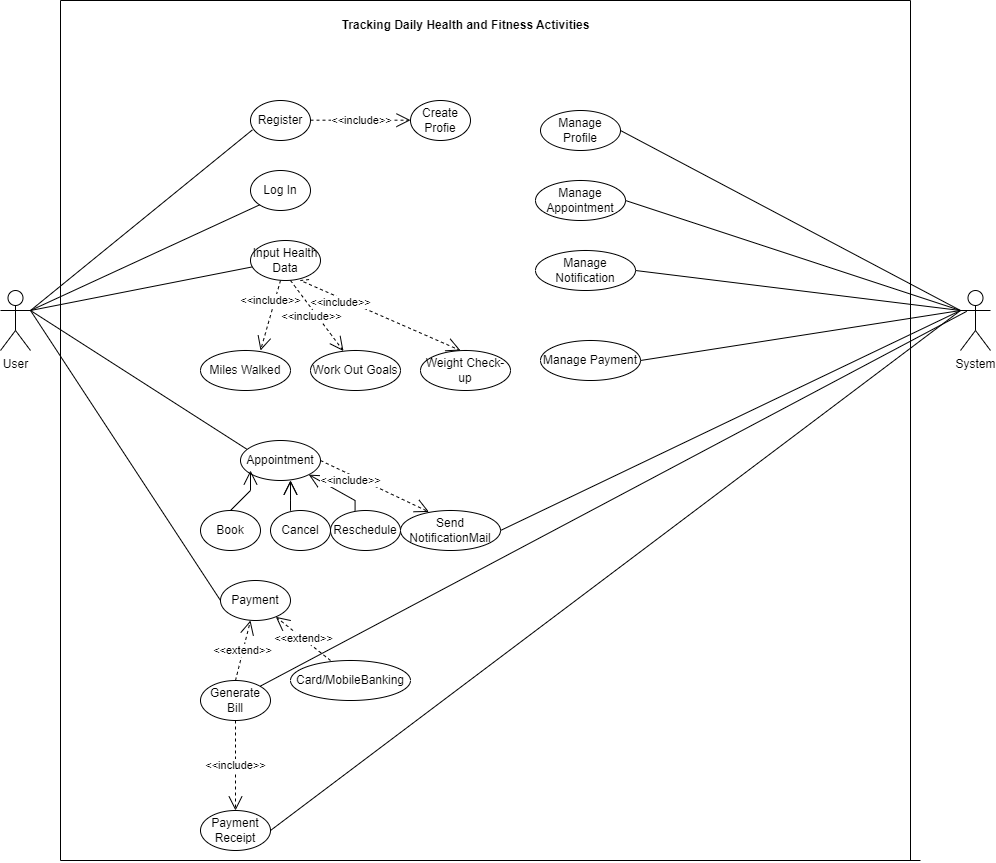

The diagram above was exported from draw.io. Its source (the exported page's mxGraphModel, read from the mxfile embedded in the PNG):
<mxGraphModel dx="3115" dy="1951" grid="1" gridSize="10" guides="1" tooltips="1" connect="1" arrows="1" fold="1" page="1" pageScale="1" pageWidth="850" pageHeight="1100" math="0" shadow="0">
  <root>
    <mxCell id="0" />
    <mxCell id="1" parent="0" />
    <mxCell id="E5G8NDUtqUEg_YTjUeg2-34" value="User&lt;div&gt;&lt;br&gt;&lt;/div&gt;" style="shape=umlActor;verticalLabelPosition=bottom;verticalAlign=top;html=1;outlineConnect=0;" parent="1" vertex="1">
      <mxGeometry x="-50" y="-140" width="30" height="60" as="geometry" />
    </mxCell>
    <mxCell id="E5G8NDUtqUEg_YTjUeg2-35" value="Register" style="ellipse;whiteSpace=wrap;html=1;" parent="1" vertex="1">
      <mxGeometry x="200" y="-330" width="60" height="40" as="geometry" />
    </mxCell>
    <mxCell id="E5G8NDUtqUEg_YTjUeg2-36" value="Create Profie" style="ellipse;whiteSpace=wrap;html=1;" parent="1" vertex="1">
      <mxGeometry x="360" y="-330" width="60" height="40" as="geometry" />
    </mxCell>
    <mxCell id="E5G8NDUtqUEg_YTjUeg2-37" value="Log In" style="ellipse;whiteSpace=wrap;html=1;" parent="1" vertex="1">
      <mxGeometry x="200" y="-260" width="60" height="40" as="geometry" />
    </mxCell>
    <mxCell id="E5G8NDUtqUEg_YTjUeg2-40" value="Input Health Data" style="ellipse;whiteSpace=wrap;html=1;" parent="1" vertex="1">
      <mxGeometry x="200" y="-190" width="70" height="40" as="geometry" />
    </mxCell>
    <mxCell id="85AyXXTWw5L8WHtA2ObB-1" value="Miles Walked" style="ellipse;whiteSpace=wrap;html=1;" parent="1" vertex="1">
      <mxGeometry x="150" y="-80" width="90" height="40" as="geometry" />
    </mxCell>
    <mxCell id="85AyXXTWw5L8WHtA2ObB-2" value="Work Out Goals" style="ellipse;whiteSpace=wrap;html=1;" parent="1" vertex="1">
      <mxGeometry x="260" y="-80" width="90" height="40" as="geometry" />
    </mxCell>
    <mxCell id="85AyXXTWw5L8WHtA2ObB-3" value="Weight Check-up" style="ellipse;whiteSpace=wrap;html=1;" parent="1" vertex="1">
      <mxGeometry x="370" y="-80" width="90" height="40" as="geometry" />
    </mxCell>
    <mxCell id="85AyXXTWw5L8WHtA2ObB-5" value="&amp;lt;&amp;lt;include&amp;gt;&amp;gt;" style="endArrow=open;endSize=12;dashed=1;html=1;rounded=0;" parent="1" edge="1">
      <mxGeometry width="160" relative="1" as="geometry">
        <mxPoint x="260" y="-310.31" as="sourcePoint" />
        <mxPoint x="360" y="-310.31" as="targetPoint" />
        <mxPoint as="offset" />
      </mxGeometry>
    </mxCell>
    <mxCell id="85AyXXTWw5L8WHtA2ObB-7" value="&amp;lt;&amp;lt;include&amp;gt;&amp;gt;" style="endArrow=open;endSize=12;dashed=1;html=1;rounded=0;" parent="1" edge="1">
      <mxGeometry x="-0.3959" y="-4" width="160" relative="1" as="geometry">
        <mxPoint x="230" y="-150" as="sourcePoint" />
        <mxPoint x="210" y="-80" as="targetPoint" />
        <mxPoint as="offset" />
        <Array as="points">
          <mxPoint x="230" y="-149.69" />
        </Array>
      </mxGeometry>
    </mxCell>
    <mxCell id="85AyXXTWw5L8WHtA2ObB-8" value="&amp;lt;&amp;lt;include&amp;gt;&amp;gt;" style="endArrow=open;endSize=12;dashed=1;html=1;rounded=0;exitX=0.837;exitY=0.976;exitDx=0;exitDy=0;exitPerimeter=0;" parent="1" source="E5G8NDUtqUEg_YTjUeg2-40" edge="1">
      <mxGeometry x="-0.3959" y="-4" width="160" relative="1" as="geometry">
        <mxPoint x="390" y="-150" as="sourcePoint" />
        <mxPoint x="410" y="-80" as="targetPoint" />
        <mxPoint as="offset" />
        <Array as="points">
          <mxPoint x="250" y="-150" />
        </Array>
      </mxGeometry>
    </mxCell>
    <mxCell id="85AyXXTWw5L8WHtA2ObB-9" value="&amp;lt;&amp;lt;include&amp;gt;&amp;gt;" style="endArrow=open;endSize=12;dashed=1;html=1;rounded=0;entryX=0.366;entryY=0.013;entryDx=0;entryDy=0;entryPerimeter=0;" parent="1" target="85AyXXTWw5L8WHtA2ObB-2" edge="1">
      <mxGeometry x="-0.041" y="-5" width="160" relative="1" as="geometry">
        <mxPoint x="240" y="-150" as="sourcePoint" />
        <mxPoint x="270" y="-70" as="targetPoint" />
        <mxPoint as="offset" />
        <Array as="points">
          <mxPoint x="240" y="-149.69" />
        </Array>
      </mxGeometry>
    </mxCell>
    <mxCell id="85AyXXTWw5L8WHtA2ObB-10" value="Appointment" style="ellipse;whiteSpace=wrap;html=1;" parent="1" vertex="1">
      <mxGeometry x="190" y="10" width="80" height="40" as="geometry" />
    </mxCell>
    <mxCell id="85AyXXTWw5L8WHtA2ObB-11" value="Book" style="ellipse;whiteSpace=wrap;html=1;" parent="1" vertex="1">
      <mxGeometry x="150" y="80" width="60" height="40" as="geometry" />
    </mxCell>
    <mxCell id="85AyXXTWw5L8WHtA2ObB-12" value="Cancel" style="ellipse;whiteSpace=wrap;html=1;" parent="1" vertex="1">
      <mxGeometry x="220" y="80" width="60" height="40" as="geometry" />
    </mxCell>
    <mxCell id="85AyXXTWw5L8WHtA2ObB-13" value="Reschedule" style="ellipse;whiteSpace=wrap;html=1;" parent="1" vertex="1">
      <mxGeometry x="280" y="80" width="70" height="40" as="geometry" />
    </mxCell>
    <mxCell id="85AyXXTWw5L8WHtA2ObB-14" value="" style="endArrow=open;endFill=1;endSize=12;html=1;rounded=0;" parent="1" edge="1">
      <mxGeometry width="160" relative="1" as="geometry">
        <mxPoint x="240" y="80" as="sourcePoint" />
        <mxPoint x="240" y="50" as="targetPoint" />
        <Array as="points">
          <mxPoint x="240" y="70" />
        </Array>
      </mxGeometry>
    </mxCell>
    <mxCell id="85AyXXTWw5L8WHtA2ObB-15" value="" style="endArrow=open;endFill=1;endSize=12;html=1;rounded=0;" parent="1" edge="1">
      <mxGeometry width="160" relative="1" as="geometry">
        <mxPoint x="240" y="80" as="sourcePoint" />
        <mxPoint x="240" y="50" as="targetPoint" />
        <Array as="points">
          <mxPoint x="240" y="70" />
        </Array>
      </mxGeometry>
    </mxCell>
    <mxCell id="85AyXXTWw5L8WHtA2ObB-16" value="" style="endArrow=open;endFill=1;endSize=12;html=1;rounded=0;exitX=0.5;exitY=0;exitDx=0;exitDy=0;" parent="1" source="85AyXXTWw5L8WHtA2ObB-11" edge="1">
      <mxGeometry width="160" relative="1" as="geometry">
        <mxPoint x="200" y="70" as="sourcePoint" />
        <mxPoint x="200" y="40" as="targetPoint" />
        <Array as="points">
          <mxPoint x="200" y="60" />
        </Array>
      </mxGeometry>
    </mxCell>
    <mxCell id="85AyXXTWw5L8WHtA2ObB-17" value="" style="endArrow=open;endFill=1;endSize=12;html=1;rounded=0;entryX=1;entryY=1;entryDx=0;entryDy=0;" parent="1" target="85AyXXTWw5L8WHtA2ObB-10" edge="1">
      <mxGeometry width="160" relative="1" as="geometry">
        <mxPoint x="304.58" y="80" as="sourcePoint" />
        <mxPoint x="304.58" y="50" as="targetPoint" />
        <Array as="points">
          <mxPoint x="304.58" y="70" />
        </Array>
      </mxGeometry>
    </mxCell>
    <mxCell id="85AyXXTWw5L8WHtA2ObB-18" value="Payment" style="ellipse;whiteSpace=wrap;html=1;" parent="1" vertex="1">
      <mxGeometry x="170" y="150" width="70" height="40" as="geometry" />
    </mxCell>
    <mxCell id="85AyXXTWw5L8WHtA2ObB-19" value="Generate Bill" style="ellipse;whiteSpace=wrap;html=1;" parent="1" vertex="1">
      <mxGeometry x="150" y="250" width="70" height="40" as="geometry" />
    </mxCell>
    <mxCell id="85AyXXTWw5L8WHtA2ObB-20" value="Payment Receipt" style="ellipse;whiteSpace=wrap;html=1;" parent="1" vertex="1">
      <mxGeometry x="150" y="380" width="70" height="40" as="geometry" />
    </mxCell>
    <mxCell id="85AyXXTWw5L8WHtA2ObB-21" value="Card/MobileBanking" style="ellipse;whiteSpace=wrap;html=1;" parent="1" vertex="1">
      <mxGeometry x="240" y="230" width="120" height="40" as="geometry" />
    </mxCell>
    <mxCell id="85AyXXTWw5L8WHtA2ObB-22" value="&amp;lt;&amp;lt;extend&amp;gt;&amp;gt;" style="endArrow=open;endSize=12;dashed=1;html=1;rounded=0;exitX=0.5;exitY=0;exitDx=0;exitDy=0;" parent="1" source="85AyXXTWw5L8WHtA2ObB-19" edge="1">
      <mxGeometry width="160" relative="1" as="geometry">
        <mxPoint x="185" y="240" as="sourcePoint" />
        <mxPoint x="200" y="190" as="targetPoint" />
        <mxPoint as="offset" />
      </mxGeometry>
    </mxCell>
    <mxCell id="85AyXXTWw5L8WHtA2ObB-24" value="&amp;lt;&amp;lt;extend&amp;gt;&amp;gt;" style="endArrow=open;endSize=12;dashed=1;html=1;rounded=0;" parent="1" target="85AyXXTWw5L8WHtA2ObB-18" edge="1">
      <mxGeometry width="160" relative="1" as="geometry">
        <mxPoint x="280" y="230" as="sourcePoint" />
        <mxPoint x="260" y="170" as="targetPoint" />
      </mxGeometry>
    </mxCell>
    <mxCell id="85AyXXTWw5L8WHtA2ObB-25" value="&amp;lt;&amp;lt;include&amp;gt;&amp;gt;" style="endArrow=open;endSize=12;dashed=1;html=1;rounded=0;exitX=0.5;exitY=1;exitDx=0;exitDy=0;" parent="1" source="85AyXXTWw5L8WHtA2ObB-19" target="85AyXXTWw5L8WHtA2ObB-20" edge="1">
      <mxGeometry width="160" relative="1" as="geometry">
        <mxPoint x="175" y="300" as="sourcePoint" />
        <mxPoint x="165" y="330" as="targetPoint" />
        <mxPoint as="offset" />
      </mxGeometry>
    </mxCell>
    <mxCell id="85AyXXTWw5L8WHtA2ObB-26" value="Send NotificationMail" style="ellipse;whiteSpace=wrap;html=1;" parent="1" vertex="1">
      <mxGeometry x="350" y="80" width="100" height="40" as="geometry" />
    </mxCell>
    <mxCell id="85AyXXTWw5L8WHtA2ObB-27" value="&amp;lt;&amp;lt;include&amp;gt;&amp;gt;" style="endArrow=open;endSize=12;dashed=1;html=1;rounded=0;entryX=0.285;entryY=0.036;entryDx=0;entryDy=0;entryPerimeter=0;" parent="1" target="85AyXXTWw5L8WHtA2ObB-26" edge="1">
      <mxGeometry x="-0.3959" y="-4" width="160" relative="1" as="geometry">
        <mxPoint x="270" y="30" as="sourcePoint" />
        <mxPoint x="400" y="91" as="targetPoint" />
        <mxPoint as="offset" />
        <Array as="points">
          <mxPoint x="270" y="31" />
        </Array>
      </mxGeometry>
    </mxCell>
    <mxCell id="85AyXXTWw5L8WHtA2ObB-29" value="" style="endArrow=none;html=1;rounded=0;" parent="1" edge="1">
      <mxGeometry width="50" height="50" relative="1" as="geometry">
        <mxPoint x="10" y="430" as="sourcePoint" />
        <mxPoint x="10" y="-430" as="targetPoint" />
      </mxGeometry>
    </mxCell>
    <mxCell id="85AyXXTWw5L8WHtA2ObB-30" value="" style="endArrow=none;html=1;rounded=0;" parent="1" edge="1">
      <mxGeometry width="50" height="50" relative="1" as="geometry">
        <mxPoint x="10" y="-430" as="sourcePoint" />
        <mxPoint x="860" y="-430" as="targetPoint" />
      </mxGeometry>
    </mxCell>
    <mxCell id="QRa5DunlX8_YRczErHoB-1" value="" style="endArrow=none;html=1;rounded=0;entryX=0.033;entryY=0.733;entryDx=0;entryDy=0;entryPerimeter=0;exitX=1;exitY=0.3333333333333333;exitDx=0;exitDy=0;exitPerimeter=0;" parent="1" source="E5G8NDUtqUEg_YTjUeg2-34" target="E5G8NDUtqUEg_YTjUeg2-35" edge="1">
      <mxGeometry width="50" height="50" relative="1" as="geometry">
        <mxPoint x="70" y="-130" as="sourcePoint" />
        <mxPoint x="120" y="-180" as="targetPoint" />
      </mxGeometry>
    </mxCell>
    <mxCell id="QRa5DunlX8_YRczErHoB-2" value="" style="endArrow=none;html=1;rounded=0;entryX=0;entryY=1;entryDx=0;entryDy=0;exitX=1;exitY=0.3333333333333333;exitDx=0;exitDy=0;exitPerimeter=0;" parent="1" target="E5G8NDUtqUEg_YTjUeg2-37" edge="1" source="E5G8NDUtqUEg_YTjUeg2-34">
      <mxGeometry width="50" height="50" relative="1" as="geometry">
        <mxPoint x="70" y="-120" as="sourcePoint" />
        <mxPoint x="120" y="-170" as="targetPoint" />
      </mxGeometry>
    </mxCell>
    <mxCell id="QRa5DunlX8_YRczErHoB-3" value="" style="endArrow=none;html=1;rounded=0;exitX=1;exitY=0.3333333333333333;exitDx=0;exitDy=0;exitPerimeter=0;" parent="1" target="E5G8NDUtqUEg_YTjUeg2-40" edge="1" source="E5G8NDUtqUEg_YTjUeg2-34">
      <mxGeometry width="50" height="50" relative="1" as="geometry">
        <mxPoint x="70" y="-120" as="sourcePoint" />
        <mxPoint x="150" y="-110" as="targetPoint" />
      </mxGeometry>
    </mxCell>
    <mxCell id="QRa5DunlX8_YRczErHoB-4" value="" style="endArrow=none;html=1;rounded=0;entryX=0.081;entryY=0.22;entryDx=0;entryDy=0;entryPerimeter=0;" parent="1" target="85AyXXTWw5L8WHtA2ObB-10" edge="1">
      <mxGeometry width="50" height="50" relative="1" as="geometry">
        <mxPoint x="-20" y="-120" as="sourcePoint" />
        <mxPoint x="150" y="-40" as="targetPoint" />
      </mxGeometry>
    </mxCell>
    <mxCell id="QRa5DunlX8_YRczErHoB-5" value="" style="endArrow=none;html=1;rounded=0;" parent="1" edge="1">
      <mxGeometry width="50" height="50" relative="1" as="geometry">
        <mxPoint x="-20" y="-120" as="sourcePoint" />
        <mxPoint x="170" y="170" as="targetPoint" />
      </mxGeometry>
    </mxCell>
    <mxCell id="QRa5DunlX8_YRczErHoB-6" style="edgeStyle=orthogonalEdgeStyle;rounded=0;orthogonalLoop=1;jettySize=auto;html=1;exitX=0.5;exitY=1;exitDx=0;exitDy=0;" parent="1" source="85AyXXTWw5L8WHtA2ObB-11" target="85AyXXTWw5L8WHtA2ObB-11" edge="1">
      <mxGeometry relative="1" as="geometry" />
    </mxCell>
    <mxCell id="QRa5DunlX8_YRczErHoB-7" value="Manage Profile" style="ellipse;whiteSpace=wrap;html=1;" parent="1" vertex="1">
      <mxGeometry x="490" y="-320" width="80" height="40" as="geometry" />
    </mxCell>
    <mxCell id="QRa5DunlX8_YRczErHoB-8" value="System&lt;div&gt;&lt;br&gt;&lt;/div&gt;" style="shape=umlActor;verticalLabelPosition=bottom;verticalAlign=top;html=1;" parent="1" vertex="1">
      <mxGeometry x="910" y="-140" width="30" height="60" as="geometry" />
    </mxCell>
    <mxCell id="QRa5DunlX8_YRczErHoB-9" value="Manage Appointment" style="ellipse;whiteSpace=wrap;html=1;" parent="1" vertex="1">
      <mxGeometry x="485" y="-250" width="90" height="40" as="geometry" />
    </mxCell>
    <mxCell id="QRa5DunlX8_YRczErHoB-10" value="Manage Notification" style="ellipse;whiteSpace=wrap;html=1;" parent="1" vertex="1">
      <mxGeometry x="485" y="-180" width="100" height="40" as="geometry" />
    </mxCell>
    <mxCell id="QRa5DunlX8_YRczErHoB-11" value="Manage Payment" style="ellipse;whiteSpace=wrap;html=1;" parent="1" vertex="1">
      <mxGeometry x="490" y="-90" width="100" height="40" as="geometry" />
    </mxCell>
    <mxCell id="QRa5DunlX8_YRczErHoB-13" value="" style="endArrow=none;html=1;rounded=0;entryX=0;entryY=0.3333333333333333;entryDx=0;entryDy=0;entryPerimeter=0;exitX=1;exitY=0.5;exitDx=0;exitDy=0;" parent="1" source="QRa5DunlX8_YRczErHoB-7" target="QRa5DunlX8_YRczErHoB-8" edge="1">
      <mxGeometry width="50" height="50" relative="1" as="geometry">
        <mxPoint x="670" y="-230" as="sourcePoint" />
        <mxPoint x="720" y="-280" as="targetPoint" />
      </mxGeometry>
    </mxCell>
    <mxCell id="QRa5DunlX8_YRczErHoB-14" value="" style="endArrow=none;html=1;rounded=0;exitX=0;exitY=0.3333333333333333;exitDx=0;exitDy=0;exitPerimeter=0;entryX=1;entryY=0.5;entryDx=0;entryDy=0;" parent="1" source="QRa5DunlX8_YRczErHoB-8" target="QRa5DunlX8_YRczErHoB-9" edge="1">
      <mxGeometry width="50" height="50" relative="1" as="geometry">
        <mxPoint x="620" y="-110" as="sourcePoint" />
        <mxPoint x="670" y="-160" as="targetPoint" />
      </mxGeometry>
    </mxCell>
    <mxCell id="QRa5DunlX8_YRczErHoB-15" value="" style="endArrow=none;html=1;rounded=0;entryX=1;entryY=0.5;entryDx=0;entryDy=0;" parent="1" target="QRa5DunlX8_YRczErHoB-10" edge="1">
      <mxGeometry width="50" height="50" relative="1" as="geometry">
        <mxPoint x="910" y="-120" as="sourcePoint" />
        <mxPoint x="630" y="-160" as="targetPoint" />
      </mxGeometry>
    </mxCell>
    <mxCell id="QRa5DunlX8_YRczErHoB-16" value="" style="endArrow=none;html=1;rounded=0;entryX=1;entryY=0.5;entryDx=0;entryDy=0;" parent="1" target="QRa5DunlX8_YRczErHoB-11" edge="1">
      <mxGeometry width="50" height="50" relative="1" as="geometry">
        <mxPoint x="910" y="-120" as="sourcePoint" />
        <mxPoint x="700" y="-100" as="targetPoint" />
      </mxGeometry>
    </mxCell>
    <mxCell id="QRa5DunlX8_YRczErHoB-17" value="" style="endArrow=none;html=1;rounded=0;" parent="1" edge="1">
      <mxGeometry width="50" height="50" relative="1" as="geometry">
        <mxPoint x="450" y="100" as="sourcePoint" />
        <mxPoint x="910" y="-120" as="targetPoint" />
      </mxGeometry>
    </mxCell>
    <mxCell id="QRa5DunlX8_YRczErHoB-18" value="" style="endArrow=none;html=1;rounded=0;entryX=0.208;entryY=0.347;entryDx=0;entryDy=0;entryPerimeter=0;exitX=1;exitY=0;exitDx=0;exitDy=0;" parent="1" source="85AyXXTWw5L8WHtA2ObB-19" target="QRa5DunlX8_YRczErHoB-8" edge="1">
      <mxGeometry width="50" height="50" relative="1" as="geometry">
        <mxPoint x="220" y="250" as="sourcePoint" />
        <mxPoint x="790" y="-110" as="targetPoint" />
      </mxGeometry>
    </mxCell>
    <mxCell id="QRa5DunlX8_YRczErHoB-20" value="" style="endArrow=none;html=1;rounded=0;exitX=1;exitY=0.5;exitDx=0;exitDy=0;" parent="1" source="85AyXXTWw5L8WHtA2ObB-20" edge="1">
      <mxGeometry width="50" height="50" relative="1" as="geometry">
        <mxPoint x="720" y="10" as="sourcePoint" />
        <mxPoint x="910" y="-120" as="targetPoint" />
      </mxGeometry>
    </mxCell>
    <mxCell id="H_jMK1cQCDFSSdp3pxbv-2" value="" style="endArrow=none;html=1;rounded=0;" parent="1" edge="1">
      <mxGeometry width="50" height="50" relative="1" as="geometry">
        <mxPoint x="860" y="430" as="sourcePoint" />
        <mxPoint x="860" y="-430" as="targetPoint" />
      </mxGeometry>
    </mxCell>
    <mxCell id="H_jMK1cQCDFSSdp3pxbv-3" value="" style="endArrow=none;html=1;rounded=0;" parent="1" edge="1">
      <mxGeometry width="50" height="50" relative="1" as="geometry">
        <mxPoint x="10" y="430" as="sourcePoint" />
        <mxPoint x="870" y="430" as="targetPoint" />
      </mxGeometry>
    </mxCell>
    <mxCell id="H_jMK1cQCDFSSdp3pxbv-4" value="&lt;b&gt;Tracking Daily Health and Fitness Activities&lt;/b&gt;" style="text;html=1;align=center;verticalAlign=middle;whiteSpace=wrap;rounded=0;" parent="1" vertex="1">
      <mxGeometry x="222.5" y="-420" width="385" height="30" as="geometry" />
    </mxCell>
  </root>
</mxGraphModel>